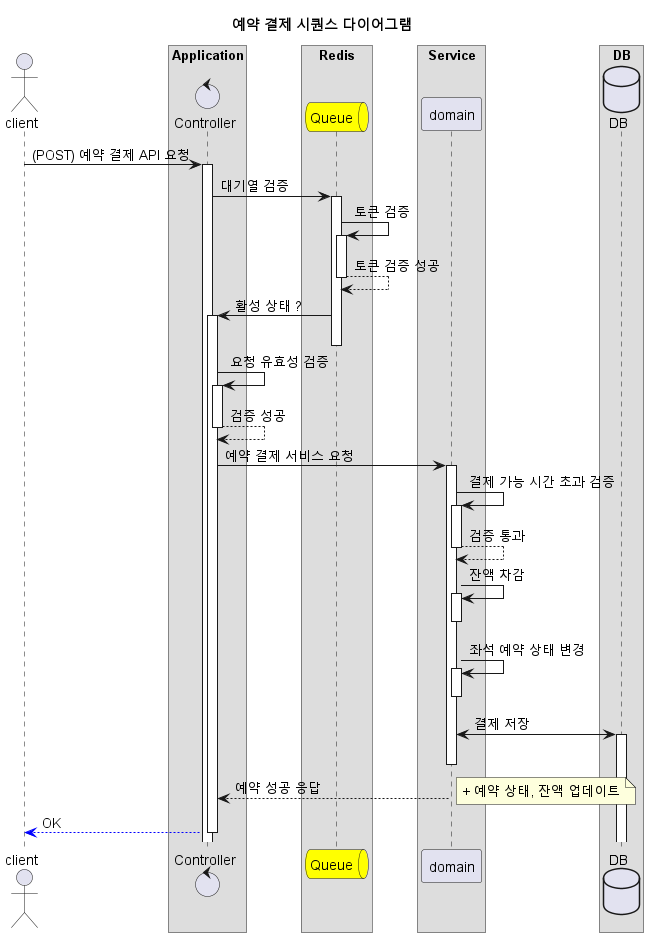

The diagram above was rendered by PlantUML. Its source (embedded in the PNG):
@startuml

autoactivate on


title 예약 결제 시퀀스 다이어그램

actor client as client


box "Application"
control Controller as controller
end box

box "Redis"
queue Queue as queue #yellow
end box

box "Service"
participant domain as domain
end box

box "DB"
database DB as db
end box

client -> controller : (POST) 예약 결제 API 요청
controller -> queue : 대기열 검증
queue -> queue : 토큰 검증
queue --> queue : 토큰 검증 성공
queue -> controller : 활성 상태 ?
deactivate queue


controller -> controller : 요청 유효성 검증
controller --> controller : 검증 성공


controller -> domain : 예약 결제 서비스 요청
domain -> domain : 결제 가능 시간 초과 검증
domain --> domain : 검증 통과

domain -> domain : 잔액 차감
deactivate domain
domain -> domain : 좌석 예약 상태 변경
deactivate domain
domain <-> db : 결제 저장
deactivate domain
domain --> controller : 예약 성공 응답
deactivate domain
note right
+ 예약 상태, 잔액 업데이트
end note
controller --[#blue]> client : OK

@enduml